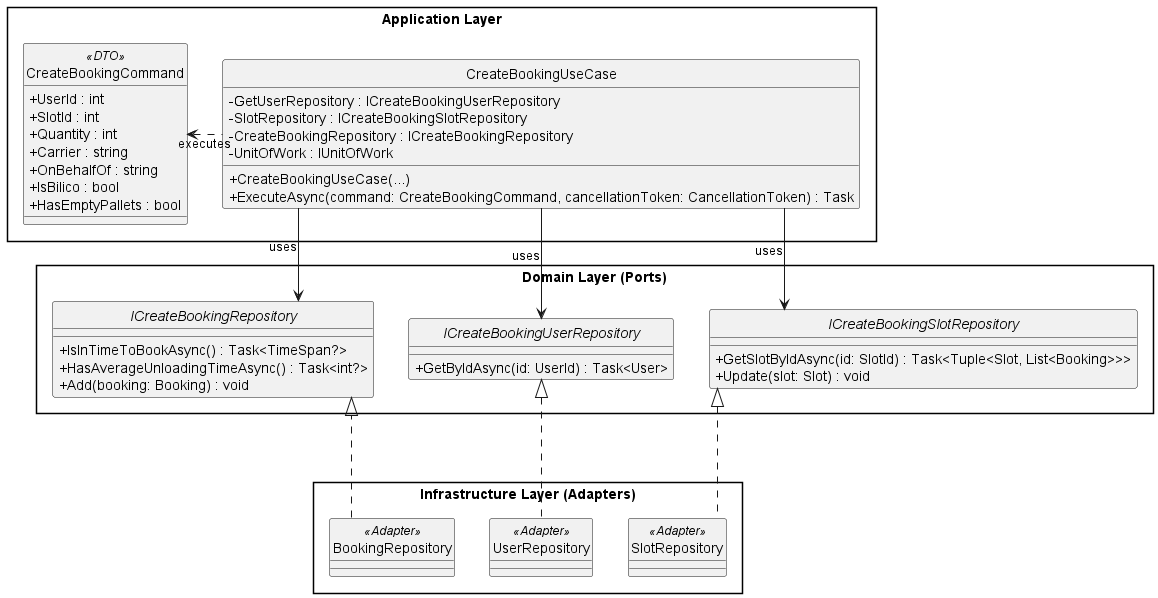

The diagram above was rendered by PlantUML. Its source (embedded in the PNG):
@startuml design2
skinparam style strictuml
skinparam classAttributeIconSize 0
skinparam packageStyle rectangle
skinparam linetype ortho

package "Application Layer" {
    class CreateBookingCommand <<DTO>> {
        + UserId : int
        + SlotId : int
        + Quantity : int
        + Carrier : string
        + OnBehalfOf : string
        + IsBilico : bool
        + HasEmptyPallets : bool
    }

    class CreateBookingUseCase {
        - GetUserRepository : ICreateBookingUserRepository
        - SlotRepository : ICreateBookingSlotRepository
        - CreateBookingRepository : ICreateBookingRepository
        - UnitOfWork : IUnitOfWork
        + CreateBookingUseCase(...)
        + ExecuteAsync(command: CreateBookingCommand, cancellationToken: CancellationToken) : Task
    }
}

package "Domain Layer (Ports)" {
    interface ICreateBookingUserRepository {
        + GetByIdAsync(id: UserId) : Task<User>
    }
    
    interface ICreateBookingSlotRepository {
        + GetSlotByIdAsync(id: SlotId) : Task<Tuple<Slot, List<Booking>>>
        + Update(slot: Slot) : void
    }
    
    interface ICreateBookingRepository {
        + IsInTimeToBookAsync() : Task<TimeSpan?>
        + HasAverageUnloadingTimeAsync() : Task<int?>
        + Add(booking: Booking) : void
    }
}

package "Infrastructure Layer (Adapters)" {
    class UserRepository <<Adapter>> {
    }
    class SlotRepository <<Adapter>> {
    }
    class BookingRepository <<Adapter>> {
    }
}

' Flusso Applicativo
CreateBookingUseCase ..left-> CreateBookingCommand : "executes"

' Dipendenze dalle Porte (Interfacce)
CreateBookingUseCase -down-> ICreateBookingUserRepository : "uses"
CreateBookingUseCase -down-> ICreateBookingSlotRepository : "uses"
CreateBookingUseCase -down-> ICreateBookingRepository : "uses"

' Implementazione degli Adapter
ICreateBookingUserRepository <|-down.. UserRepository
ICreateBookingSlotRepository <|-down.. SlotRepository
ICreateBookingRepository <|-left.. BookingRepository
@enduml